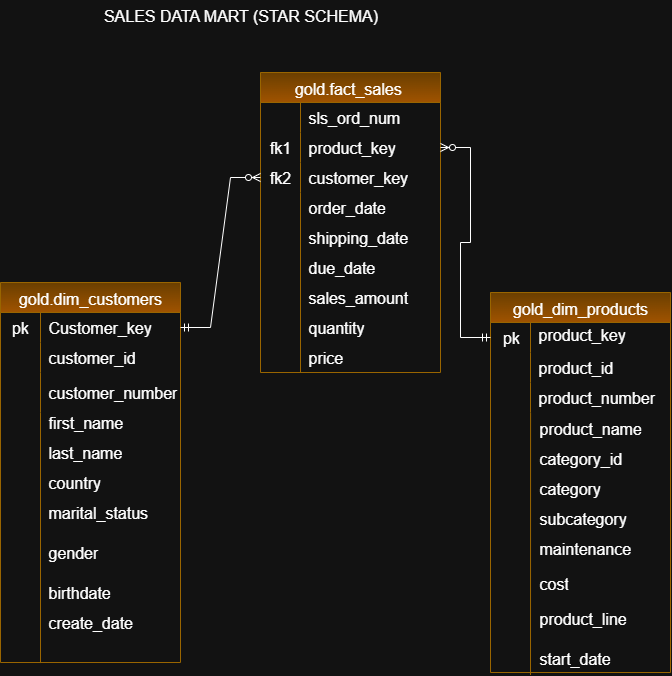

The diagram above was exported from draw.io. Its source (the exported page's mxGraphModel, read from the mxfile embedded in the PNG):
<mxGraphModel dx="778" dy="738" grid="1" gridSize="10" guides="1" tooltips="1" connect="1" arrows="1" fold="1" page="1" pageScale="1" pageWidth="850" pageHeight="1100" math="0" shadow="0">
  <root>
    <mxCell id="0" />
    <mxCell id="1" parent="0" />
    <mxCell id="_YNm37Kxg-R5OEVCUapx-18" value="gold.fact_sales " style="shape=table;startSize=30;container=1;collapsible=0;childLayout=tableLayout;fixedRows=1;rowLines=0;fontStyle=0;strokeColor=#d79b00;fontSize=16;fillColor=#ffcd28;gradientColor=#ffa500;" vertex="1" parent="1">
      <mxGeometry x="310" y="90" width="180" height="300" as="geometry" />
    </mxCell>
    <mxCell id="_YNm37Kxg-R5OEVCUapx-19" value="" style="shape=tableRow;horizontal=0;startSize=0;swimlaneHead=0;swimlaneBody=0;top=0;left=0;bottom=0;right=0;collapsible=0;dropTarget=0;fillColor=none;points=[[0,0.5],[1,0.5]];portConstraint=eastwest;strokeColor=inherit;fontSize=16;" vertex="1" parent="_YNm37Kxg-R5OEVCUapx-18">
      <mxGeometry y="30" width="180" height="30" as="geometry" />
    </mxCell>
    <mxCell id="_YNm37Kxg-R5OEVCUapx-20" value="" style="shape=partialRectangle;html=1;whiteSpace=wrap;connectable=0;fillColor=none;top=0;left=0;bottom=0;right=0;overflow=hidden;pointerEvents=1;strokeColor=inherit;fontSize=16;" vertex="1" parent="_YNm37Kxg-R5OEVCUapx-19">
      <mxGeometry width="40" height="30" as="geometry">
        <mxRectangle width="40" height="30" as="alternateBounds" />
      </mxGeometry>
    </mxCell>
    <mxCell id="_YNm37Kxg-R5OEVCUapx-21" value="sls_ord_num" style="shape=partialRectangle;html=1;whiteSpace=wrap;connectable=0;fillColor=none;top=0;left=0;bottom=0;right=0;align=left;spacingLeft=6;overflow=hidden;strokeColor=inherit;fontSize=16;" vertex="1" parent="_YNm37Kxg-R5OEVCUapx-19">
      <mxGeometry x="40" width="140" height="30" as="geometry">
        <mxRectangle width="140" height="30" as="alternateBounds" />
      </mxGeometry>
    </mxCell>
    <mxCell id="_YNm37Kxg-R5OEVCUapx-22" value="" style="shape=tableRow;horizontal=0;startSize=0;swimlaneHead=0;swimlaneBody=0;top=0;left=0;bottom=0;right=0;collapsible=0;dropTarget=0;fillColor=none;points=[[0,0.5],[1,0.5]];portConstraint=eastwest;strokeColor=inherit;fontSize=16;" vertex="1" parent="_YNm37Kxg-R5OEVCUapx-18">
      <mxGeometry y="60" width="180" height="30" as="geometry" />
    </mxCell>
    <mxCell id="_YNm37Kxg-R5OEVCUapx-23" value="fk1" style="shape=partialRectangle;html=1;whiteSpace=wrap;connectable=0;fillColor=none;top=0;left=0;bottom=0;right=0;overflow=hidden;strokeColor=inherit;fontSize=16;" vertex="1" parent="_YNm37Kxg-R5OEVCUapx-22">
      <mxGeometry width="40" height="30" as="geometry">
        <mxRectangle width="40" height="30" as="alternateBounds" />
      </mxGeometry>
    </mxCell>
    <mxCell id="_YNm37Kxg-R5OEVCUapx-24" value="product_key" style="shape=partialRectangle;html=1;whiteSpace=wrap;connectable=0;fillColor=none;top=0;left=0;bottom=0;right=0;align=left;spacingLeft=6;overflow=hidden;strokeColor=inherit;fontSize=16;" vertex="1" parent="_YNm37Kxg-R5OEVCUapx-22">
      <mxGeometry x="40" width="140" height="30" as="geometry">
        <mxRectangle width="140" height="30" as="alternateBounds" />
      </mxGeometry>
    </mxCell>
    <mxCell id="_YNm37Kxg-R5OEVCUapx-25" value="" style="shape=tableRow;horizontal=0;startSize=0;swimlaneHead=0;swimlaneBody=0;top=0;left=0;bottom=0;right=0;collapsible=0;dropTarget=0;fillColor=none;points=[[0,0.5],[1,0.5]];portConstraint=eastwest;strokeColor=inherit;fontSize=16;" vertex="1" parent="_YNm37Kxg-R5OEVCUapx-18">
      <mxGeometry y="90" width="180" height="30" as="geometry" />
    </mxCell>
    <mxCell id="_YNm37Kxg-R5OEVCUapx-26" value="" style="shape=partialRectangle;html=1;whiteSpace=wrap;connectable=0;fillColor=none;top=0;left=0;bottom=0;right=0;overflow=hidden;strokeColor=inherit;fontSize=16;" vertex="1" parent="_YNm37Kxg-R5OEVCUapx-25">
      <mxGeometry width="40" height="30" as="geometry">
        <mxRectangle width="40" height="30" as="alternateBounds" />
      </mxGeometry>
    </mxCell>
    <mxCell id="_YNm37Kxg-R5OEVCUapx-27" value="customer_key" style="shape=partialRectangle;html=1;whiteSpace=wrap;connectable=0;fillColor=none;top=0;left=0;bottom=0;right=0;align=left;spacingLeft=6;overflow=hidden;strokeColor=inherit;fontSize=16;" vertex="1" parent="_YNm37Kxg-R5OEVCUapx-25">
      <mxGeometry x="40" width="140" height="30" as="geometry">
        <mxRectangle width="140" height="30" as="alternateBounds" />
      </mxGeometry>
    </mxCell>
    <mxCell id="_YNm37Kxg-R5OEVCUapx-28" value="gold.dim_customers" style="shape=table;startSize=30;container=1;collapsible=0;childLayout=tableLayout;fixedRows=1;rowLines=0;fontStyle=0;strokeColor=#d79b00;fontSize=16;fillColor=#ffcd28;gradientColor=#ffa500;" vertex="1" parent="1">
      <mxGeometry x="50" y="300" width="180" height="380" as="geometry" />
    </mxCell>
    <mxCell id="_YNm37Kxg-R5OEVCUapx-29" value="" style="shape=tableRow;horizontal=0;startSize=0;swimlaneHead=0;swimlaneBody=0;top=0;left=0;bottom=0;right=0;collapsible=0;dropTarget=0;fillColor=none;points=[[0,0.5],[1,0.5]];portConstraint=eastwest;strokeColor=inherit;fontSize=16;" vertex="1" parent="_YNm37Kxg-R5OEVCUapx-28">
      <mxGeometry y="30" width="180" height="30" as="geometry" />
    </mxCell>
    <mxCell id="_YNm37Kxg-R5OEVCUapx-30" value="pk" style="shape=partialRectangle;html=1;whiteSpace=wrap;connectable=0;fillColor=none;top=0;left=0;bottom=0;right=0;overflow=hidden;pointerEvents=1;strokeColor=inherit;fontSize=16;" vertex="1" parent="_YNm37Kxg-R5OEVCUapx-29">
      <mxGeometry width="40" height="30" as="geometry">
        <mxRectangle width="40" height="30" as="alternateBounds" />
      </mxGeometry>
    </mxCell>
    <mxCell id="_YNm37Kxg-R5OEVCUapx-31" value="Customer_key" style="shape=partialRectangle;html=1;whiteSpace=wrap;connectable=0;fillColor=none;top=0;left=0;bottom=0;right=0;align=left;spacingLeft=6;overflow=hidden;strokeColor=inherit;fontSize=16;" vertex="1" parent="_YNm37Kxg-R5OEVCUapx-29">
      <mxGeometry x="40" width="140" height="30" as="geometry">
        <mxRectangle width="140" height="30" as="alternateBounds" />
      </mxGeometry>
    </mxCell>
    <mxCell id="_YNm37Kxg-R5OEVCUapx-32" value="" style="shape=tableRow;horizontal=0;startSize=0;swimlaneHead=0;swimlaneBody=0;top=0;left=0;bottom=0;right=0;collapsible=0;dropTarget=0;fillColor=none;points=[[0,0.5],[1,0.5]];portConstraint=eastwest;strokeColor=inherit;fontSize=16;" vertex="1" parent="_YNm37Kxg-R5OEVCUapx-28">
      <mxGeometry y="60" width="180" height="30" as="geometry" />
    </mxCell>
    <mxCell id="_YNm37Kxg-R5OEVCUapx-33" value="" style="shape=partialRectangle;html=1;whiteSpace=wrap;connectable=0;fillColor=none;top=0;left=0;bottom=0;right=0;overflow=hidden;strokeColor=inherit;fontSize=16;" vertex="1" parent="_YNm37Kxg-R5OEVCUapx-32">
      <mxGeometry width="40" height="30" as="geometry">
        <mxRectangle width="40" height="30" as="alternateBounds" />
      </mxGeometry>
    </mxCell>
    <mxCell id="_YNm37Kxg-R5OEVCUapx-34" value="customer_id" style="shape=partialRectangle;html=1;whiteSpace=wrap;connectable=0;fillColor=none;top=0;left=0;bottom=0;right=0;align=left;spacingLeft=6;overflow=hidden;strokeColor=inherit;fontSize=16;" vertex="1" parent="_YNm37Kxg-R5OEVCUapx-32">
      <mxGeometry x="40" width="140" height="30" as="geometry">
        <mxRectangle width="140" height="30" as="alternateBounds" />
      </mxGeometry>
    </mxCell>
    <mxCell id="_YNm37Kxg-R5OEVCUapx-35" value="" style="shape=tableRow;horizontal=0;startSize=0;swimlaneHead=0;swimlaneBody=0;top=0;left=0;bottom=0;right=0;collapsible=0;dropTarget=0;fillColor=none;points=[[0,0.5],[1,0.5]];portConstraint=eastwest;strokeColor=inherit;fontSize=16;" vertex="1" parent="_YNm37Kxg-R5OEVCUapx-28">
      <mxGeometry y="90" width="180" height="40" as="geometry" />
    </mxCell>
    <mxCell id="_YNm37Kxg-R5OEVCUapx-36" value="" style="shape=partialRectangle;html=1;whiteSpace=wrap;connectable=0;fillColor=none;top=0;left=0;bottom=0;right=0;overflow=hidden;strokeColor=inherit;fontSize=16;" vertex="1" parent="_YNm37Kxg-R5OEVCUapx-35">
      <mxGeometry width="40" height="40" as="geometry">
        <mxRectangle width="40" height="40" as="alternateBounds" />
      </mxGeometry>
    </mxCell>
    <mxCell id="_YNm37Kxg-R5OEVCUapx-37" value="customer_number" style="shape=partialRectangle;html=1;whiteSpace=wrap;connectable=0;fillColor=none;top=0;left=0;bottom=0;right=0;align=left;spacingLeft=6;overflow=hidden;strokeColor=inherit;fontSize=16;" vertex="1" parent="_YNm37Kxg-R5OEVCUapx-35">
      <mxGeometry x="40" width="140" height="40" as="geometry">
        <mxRectangle width="140" height="40" as="alternateBounds" />
      </mxGeometry>
    </mxCell>
    <mxCell id="_YNm37Kxg-R5OEVCUapx-38" value="gold_dim_products" style="shape=table;startSize=30;container=1;collapsible=0;childLayout=tableLayout;fixedRows=1;rowLines=0;fontStyle=0;strokeColor=#d79b00;fontSize=16;fillColor=#ffcd28;gradientColor=#ffa500;" vertex="1" parent="1">
      <mxGeometry x="540" y="310" width="180" height="380" as="geometry" />
    </mxCell>
    <mxCell id="_YNm37Kxg-R5OEVCUapx-39" value="" style="shape=tableRow;horizontal=0;startSize=0;swimlaneHead=0;swimlaneBody=0;top=0;left=0;bottom=0;right=0;collapsible=0;dropTarget=0;fillColor=none;points=[[0,0.5],[1,0.5]];portConstraint=eastwest;strokeColor=inherit;fontSize=16;" vertex="1" parent="_YNm37Kxg-R5OEVCUapx-38">
      <mxGeometry y="30" width="180" height="30" as="geometry" />
    </mxCell>
    <mxCell id="_YNm37Kxg-R5OEVCUapx-40" value="" style="shape=partialRectangle;html=1;whiteSpace=wrap;connectable=0;fillColor=none;top=0;left=0;bottom=0;right=0;overflow=hidden;pointerEvents=1;strokeColor=inherit;fontSize=16;" vertex="1" parent="_YNm37Kxg-R5OEVCUapx-39">
      <mxGeometry width="40" height="30" as="geometry">
        <mxRectangle width="40" height="30" as="alternateBounds" />
      </mxGeometry>
    </mxCell>
    <mxCell id="_YNm37Kxg-R5OEVCUapx-41" value="product_key&lt;div&gt;&lt;br&gt;&lt;/div&gt;" style="shape=partialRectangle;html=1;whiteSpace=wrap;connectable=0;fillColor=none;top=0;left=0;bottom=0;right=0;align=left;spacingLeft=6;overflow=hidden;strokeColor=inherit;fontSize=16;" vertex="1" parent="_YNm37Kxg-R5OEVCUapx-39">
      <mxGeometry x="40" width="140" height="30" as="geometry">
        <mxRectangle width="140" height="30" as="alternateBounds" />
      </mxGeometry>
    </mxCell>
    <mxCell id="_YNm37Kxg-R5OEVCUapx-42" value="" style="shape=tableRow;horizontal=0;startSize=0;swimlaneHead=0;swimlaneBody=0;top=0;left=0;bottom=0;right=0;collapsible=0;dropTarget=0;fillColor=none;points=[[0,0.5],[1,0.5]];portConstraint=eastwest;strokeColor=inherit;fontSize=16;" vertex="1" parent="_YNm37Kxg-R5OEVCUapx-38">
      <mxGeometry y="60" width="180" height="30" as="geometry" />
    </mxCell>
    <mxCell id="_YNm37Kxg-R5OEVCUapx-43" value="" style="shape=partialRectangle;html=1;whiteSpace=wrap;connectable=0;fillColor=none;top=0;left=0;bottom=0;right=0;overflow=hidden;strokeColor=inherit;fontSize=16;" vertex="1" parent="_YNm37Kxg-R5OEVCUapx-42">
      <mxGeometry width="40" height="30" as="geometry">
        <mxRectangle width="40" height="30" as="alternateBounds" />
      </mxGeometry>
    </mxCell>
    <mxCell id="_YNm37Kxg-R5OEVCUapx-44" value="product_id" style="shape=partialRectangle;html=1;whiteSpace=wrap;connectable=0;fillColor=none;top=0;left=0;bottom=0;right=0;align=left;spacingLeft=6;overflow=hidden;strokeColor=inherit;fontSize=16;" vertex="1" parent="_YNm37Kxg-R5OEVCUapx-42">
      <mxGeometry x="40" width="140" height="30" as="geometry">
        <mxRectangle width="140" height="30" as="alternateBounds" />
      </mxGeometry>
    </mxCell>
    <mxCell id="_YNm37Kxg-R5OEVCUapx-45" value="" style="shape=tableRow;horizontal=0;startSize=0;swimlaneHead=0;swimlaneBody=0;top=0;left=0;bottom=0;right=0;collapsible=0;dropTarget=0;fillColor=none;points=[[0,0.5],[1,0.5]];portConstraint=eastwest;strokeColor=inherit;fontSize=16;" vertex="1" parent="_YNm37Kxg-R5OEVCUapx-38">
      <mxGeometry y="90" width="180" height="30" as="geometry" />
    </mxCell>
    <mxCell id="_YNm37Kxg-R5OEVCUapx-46" value="" style="shape=partialRectangle;html=1;whiteSpace=wrap;connectable=0;fillColor=none;top=0;left=0;bottom=0;right=0;overflow=hidden;strokeColor=inherit;fontSize=16;" vertex="1" parent="_YNm37Kxg-R5OEVCUapx-45">
      <mxGeometry width="40" height="30" as="geometry">
        <mxRectangle width="40" height="30" as="alternateBounds" />
      </mxGeometry>
    </mxCell>
    <mxCell id="_YNm37Kxg-R5OEVCUapx-47" value="product_number" style="shape=partialRectangle;html=1;whiteSpace=wrap;connectable=0;fillColor=none;top=0;left=0;bottom=0;right=0;align=left;spacingLeft=6;overflow=hidden;strokeColor=inherit;fontSize=16;" vertex="1" parent="_YNm37Kxg-R5OEVCUapx-45">
      <mxGeometry x="40" width="140" height="30" as="geometry">
        <mxRectangle width="140" height="30" as="alternateBounds" />
      </mxGeometry>
    </mxCell>
    <mxCell id="_YNm37Kxg-R5OEVCUapx-58" value="first_name" style="shape=partialRectangle;html=1;whiteSpace=wrap;connectable=0;fillColor=none;top=0;left=0;bottom=0;right=0;align=left;spacingLeft=6;overflow=hidden;strokeColor=inherit;fontSize=16;" vertex="1" parent="1">
      <mxGeometry x="90" y="420" width="140" height="40" as="geometry">
        <mxRectangle width="140" height="40" as="alternateBounds" />
      </mxGeometry>
    </mxCell>
    <mxCell id="_YNm37Kxg-R5OEVCUapx-59" value="last_name" style="shape=partialRectangle;html=1;whiteSpace=wrap;connectable=0;fillColor=none;top=0;left=0;bottom=0;right=0;align=left;spacingLeft=6;overflow=hidden;strokeColor=inherit;fontSize=16;" vertex="1" parent="1">
      <mxGeometry x="90" y="450" width="140" height="40" as="geometry">
        <mxRectangle width="140" height="40" as="alternateBounds" />
      </mxGeometry>
    </mxCell>
    <mxCell id="_YNm37Kxg-R5OEVCUapx-60" value="country" style="shape=partialRectangle;html=1;whiteSpace=wrap;connectable=0;fillColor=none;top=0;left=0;bottom=0;right=0;align=left;spacingLeft=6;overflow=hidden;strokeColor=inherit;fontSize=16;" vertex="1" parent="1">
      <mxGeometry x="90" y="480" width="140" height="40" as="geometry">
        <mxRectangle width="140" height="40" as="alternateBounds" />
      </mxGeometry>
    </mxCell>
    <mxCell id="_YNm37Kxg-R5OEVCUapx-62" value="marital_status" style="shape=partialRectangle;html=1;whiteSpace=wrap;connectable=0;fillColor=none;top=0;left=0;bottom=0;right=0;align=left;spacingLeft=6;overflow=hidden;strokeColor=inherit;fontSize=16;" vertex="1" parent="1">
      <mxGeometry x="90" y="510" width="140" height="40" as="geometry">
        <mxRectangle width="140" height="40" as="alternateBounds" />
      </mxGeometry>
    </mxCell>
    <mxCell id="_YNm37Kxg-R5OEVCUapx-63" value="gender" style="shape=partialRectangle;html=1;whiteSpace=wrap;connectable=0;fillColor=none;top=0;left=0;bottom=0;right=0;align=left;spacingLeft=6;overflow=hidden;strokeColor=inherit;fontSize=16;" vertex="1" parent="1">
      <mxGeometry x="90" y="550" width="140" height="40" as="geometry">
        <mxRectangle width="140" height="40" as="alternateBounds" />
      </mxGeometry>
    </mxCell>
    <mxCell id="_YNm37Kxg-R5OEVCUapx-64" value="birthdate" style="shape=partialRectangle;html=1;whiteSpace=wrap;connectable=0;fillColor=none;top=0;left=0;bottom=0;right=0;align=left;spacingLeft=6;overflow=hidden;strokeColor=inherit;fontSize=16;" vertex="1" parent="1">
      <mxGeometry x="90" y="590" width="140" height="40" as="geometry">
        <mxRectangle width="140" height="40" as="alternateBounds" />
      </mxGeometry>
    </mxCell>
    <mxCell id="_YNm37Kxg-R5OEVCUapx-65" value="create_date" style="shape=partialRectangle;html=1;whiteSpace=wrap;connectable=0;fillColor=none;top=0;left=0;bottom=0;right=0;align=left;spacingLeft=6;overflow=hidden;strokeColor=inherit;fontSize=16;" vertex="1" parent="1">
      <mxGeometry x="90" y="620" width="140" height="40" as="geometry">
        <mxRectangle width="140" height="40" as="alternateBounds" />
      </mxGeometry>
    </mxCell>
    <mxCell id="_YNm37Kxg-R5OEVCUapx-66" value="" style="shape=partialRectangle;html=1;whiteSpace=wrap;connectable=0;fillColor=none;top=0;left=0;bottom=0;right=0;overflow=hidden;strokeColor=inherit;fontSize=16;dashed=1;dashPattern=1 1;align=center;verticalAlign=middle;fontFamily=Helvetica;fontColor=default;" vertex="1" parent="1">
      <mxGeometry x="50" y="430" width="40" height="40" as="geometry">
        <mxRectangle width="40" height="40" as="alternateBounds" />
      </mxGeometry>
    </mxCell>
    <mxCell id="_YNm37Kxg-R5OEVCUapx-67" value="" style="endArrow=none;html=1;rounded=0;fillColor=#ffcd28;gradientColor=#ffa500;strokeColor=#d79b00;" edge="1" parent="1">
      <mxGeometry width="50" height="50" relative="1" as="geometry">
        <mxPoint x="90" y="680.5714285714286" as="sourcePoint" />
        <mxPoint x="90" y="430" as="targetPoint" />
        <Array as="points">
          <mxPoint x="90" y="430" />
        </Array>
      </mxGeometry>
    </mxCell>
    <mxCell id="_YNm37Kxg-R5OEVCUapx-68" value="product_name" style="shape=partialRectangle;html=1;whiteSpace=wrap;connectable=0;fillColor=none;top=0;left=0;bottom=0;right=0;align=left;spacingLeft=6;overflow=hidden;strokeColor=inherit;fontSize=16;" vertex="1" parent="1">
      <mxGeometry x="581" y="431" width="140" height="30" as="geometry">
        <mxRectangle width="140" height="30" as="alternateBounds" />
      </mxGeometry>
    </mxCell>
    <mxCell id="_YNm37Kxg-R5OEVCUapx-69" value="category_id" style="shape=partialRectangle;html=1;whiteSpace=wrap;connectable=0;fillColor=none;top=0;left=0;bottom=0;right=0;align=left;spacingLeft=6;overflow=hidden;strokeColor=inherit;fontSize=16;" vertex="1" parent="1">
      <mxGeometry x="581" y="461" width="140" height="30" as="geometry">
        <mxRectangle width="140" height="30" as="alternateBounds" />
      </mxGeometry>
    </mxCell>
    <mxCell id="_YNm37Kxg-R5OEVCUapx-70" value="category" style="shape=partialRectangle;html=1;whiteSpace=wrap;connectable=0;fillColor=none;top=0;left=0;bottom=0;right=0;align=left;spacingLeft=6;overflow=hidden;strokeColor=inherit;fontSize=16;" vertex="1" parent="1">
      <mxGeometry x="581" y="491" width="140" height="30" as="geometry">
        <mxRectangle width="140" height="30" as="alternateBounds" />
      </mxGeometry>
    </mxCell>
    <mxCell id="_YNm37Kxg-R5OEVCUapx-71" value="subcategory" style="shape=partialRectangle;html=1;whiteSpace=wrap;connectable=0;fillColor=none;top=0;left=0;bottom=0;right=0;align=left;spacingLeft=6;overflow=hidden;strokeColor=inherit;fontSize=16;" vertex="1" parent="1">
      <mxGeometry x="581" y="521" width="140" height="30" as="geometry">
        <mxRectangle width="140" height="30" as="alternateBounds" />
      </mxGeometry>
    </mxCell>
    <mxCell id="_YNm37Kxg-R5OEVCUapx-72" value="maintenance" style="shape=partialRectangle;html=1;whiteSpace=wrap;connectable=0;fillColor=none;top=0;left=0;bottom=0;right=0;align=left;spacingLeft=6;overflow=hidden;strokeColor=inherit;fontSize=16;" vertex="1" parent="1">
      <mxGeometry x="581" y="551" width="140" height="30" as="geometry">
        <mxRectangle width="140" height="30" as="alternateBounds" />
      </mxGeometry>
    </mxCell>
    <mxCell id="_YNm37Kxg-R5OEVCUapx-73" value="cost" style="shape=partialRectangle;html=1;whiteSpace=wrap;connectable=0;fillColor=none;top=0;left=0;bottom=0;right=0;align=left;spacingLeft=6;overflow=hidden;strokeColor=inherit;fontSize=16;" vertex="1" parent="1">
      <mxGeometry x="581" y="586" width="140" height="30" as="geometry">
        <mxRectangle width="140" height="30" as="alternateBounds" />
      </mxGeometry>
    </mxCell>
    <mxCell id="_YNm37Kxg-R5OEVCUapx-74" value="product_line" style="shape=partialRectangle;html=1;whiteSpace=wrap;connectable=0;fillColor=none;top=0;left=0;bottom=0;right=0;align=left;spacingLeft=6;overflow=hidden;strokeColor=inherit;fontSize=16;" vertex="1" parent="1">
      <mxGeometry x="581" y="621" width="140" height="30" as="geometry">
        <mxRectangle width="140" height="30" as="alternateBounds" />
      </mxGeometry>
    </mxCell>
    <mxCell id="_YNm37Kxg-R5OEVCUapx-75" value="start_date" style="shape=partialRectangle;html=1;whiteSpace=wrap;connectable=0;fillColor=none;top=0;left=0;bottom=0;right=0;align=left;spacingLeft=6;overflow=hidden;strokeColor=inherit;fontSize=16;" vertex="1" parent="1">
      <mxGeometry x="581" y="661" width="140" height="30" as="geometry">
        <mxRectangle width="140" height="30" as="alternateBounds" />
      </mxGeometry>
    </mxCell>
    <mxCell id="_YNm37Kxg-R5OEVCUapx-78" value="" style="endArrow=none;html=1;rounded=0;entryX=0.206;entryY=0.917;entryDx=0;entryDy=0;entryPerimeter=0;fillColor=#ffcd28;gradientColor=#ffa500;strokeColor=#d79b00;" edge="1" parent="1">
      <mxGeometry width="50" height="50" relative="1" as="geometry">
        <mxPoint x="580" y="692.49" as="sourcePoint" />
        <mxPoint x="580.0800000000002" y="430" as="targetPoint" />
      </mxGeometry>
    </mxCell>
    <mxCell id="_YNm37Kxg-R5OEVCUapx-79" value="order_date" style="shape=partialRectangle;html=1;whiteSpace=wrap;connectable=0;fillColor=none;top=0;left=0;bottom=0;right=0;align=left;spacingLeft=6;overflow=hidden;strokeColor=inherit;fontSize=16;" vertex="1" parent="1">
      <mxGeometry x="350" y="210" width="140" height="30" as="geometry">
        <mxRectangle width="140" height="30" as="alternateBounds" />
      </mxGeometry>
    </mxCell>
    <mxCell id="_YNm37Kxg-R5OEVCUapx-80" value="shipping_date" style="shape=partialRectangle;html=1;whiteSpace=wrap;connectable=0;fillColor=none;top=0;left=0;bottom=0;right=0;align=left;spacingLeft=6;overflow=hidden;strokeColor=inherit;fontSize=16;" vertex="1" parent="1">
      <mxGeometry x="350" y="240" width="140" height="30" as="geometry">
        <mxRectangle width="140" height="30" as="alternateBounds" />
      </mxGeometry>
    </mxCell>
    <mxCell id="_YNm37Kxg-R5OEVCUapx-81" value="due_date" style="shape=partialRectangle;html=1;whiteSpace=wrap;connectable=0;fillColor=none;top=0;left=0;bottom=0;right=0;align=left;spacingLeft=6;overflow=hidden;strokeColor=inherit;fontSize=16;" vertex="1" parent="1">
      <mxGeometry x="350" y="270" width="140" height="30" as="geometry">
        <mxRectangle width="140" height="30" as="alternateBounds" />
      </mxGeometry>
    </mxCell>
    <mxCell id="_YNm37Kxg-R5OEVCUapx-82" value="sales_amount" style="shape=partialRectangle;html=1;whiteSpace=wrap;connectable=0;fillColor=none;top=0;left=0;bottom=0;right=0;align=left;spacingLeft=6;overflow=hidden;strokeColor=inherit;fontSize=16;" vertex="1" parent="1">
      <mxGeometry x="350" y="300" width="140" height="30" as="geometry">
        <mxRectangle width="140" height="30" as="alternateBounds" />
      </mxGeometry>
    </mxCell>
    <mxCell id="_YNm37Kxg-R5OEVCUapx-83" value="quantity" style="shape=partialRectangle;html=1;whiteSpace=wrap;connectable=0;fillColor=none;top=0;left=0;bottom=0;right=0;align=left;spacingLeft=6;overflow=hidden;strokeColor=inherit;fontSize=16;" vertex="1" parent="1">
      <mxGeometry x="350" y="330" width="140" height="30" as="geometry">
        <mxRectangle width="140" height="30" as="alternateBounds" />
      </mxGeometry>
    </mxCell>
    <mxCell id="_YNm37Kxg-R5OEVCUapx-84" value="price" style="shape=partialRectangle;html=1;whiteSpace=wrap;connectable=0;fillColor=none;top=0;left=0;bottom=0;right=0;align=left;spacingLeft=6;overflow=hidden;strokeColor=inherit;fontSize=16;" vertex="1" parent="1">
      <mxGeometry x="350" y="360" width="140" height="30" as="geometry">
        <mxRectangle width="140" height="30" as="alternateBounds" />
      </mxGeometry>
    </mxCell>
    <mxCell id="_YNm37Kxg-R5OEVCUapx-89" value="pk" style="shape=partialRectangle;html=1;whiteSpace=wrap;connectable=0;fillColor=none;top=0;left=0;bottom=0;right=0;overflow=hidden;pointerEvents=1;strokeColor=inherit;fontSize=16;" vertex="1" parent="1">
      <mxGeometry x="541" y="340" width="40" height="30" as="geometry">
        <mxRectangle width="40" height="30" as="alternateBounds" />
      </mxGeometry>
    </mxCell>
    <mxCell id="_YNm37Kxg-R5OEVCUapx-90" value="" style="endArrow=none;html=1;rounded=0;fillColor=#ffcd28;gradientColor=#ffa500;strokeColor=#d79b00;" edge="1" parent="1">
      <mxGeometry width="50" height="50" relative="1" as="geometry">
        <mxPoint x="350" y="390" as="sourcePoint" />
        <mxPoint x="350" y="210" as="targetPoint" />
      </mxGeometry>
    </mxCell>
    <mxCell id="_YNm37Kxg-R5OEVCUapx-91" value="fk2" style="shape=partialRectangle;html=1;whiteSpace=wrap;connectable=0;fillColor=none;top=0;left=0;bottom=0;right=0;overflow=hidden;strokeColor=inherit;fontSize=16;" vertex="1" parent="1">
      <mxGeometry x="310" y="180" width="40" height="30" as="geometry">
        <mxRectangle width="40" height="30" as="alternateBounds" />
      </mxGeometry>
    </mxCell>
    <mxCell id="_YNm37Kxg-R5OEVCUapx-93" value="" style="edgeStyle=entityRelationEdgeStyle;fontSize=12;html=1;endArrow=ERzeroToMany;startArrow=ERmandOne;rounded=0;" edge="1" parent="1" source="_YNm37Kxg-R5OEVCUapx-29" target="_YNm37Kxg-R5OEVCUapx-25">
      <mxGeometry width="100" height="100" relative="1" as="geometry">
        <mxPoint x="200" y="260" as="sourcePoint" />
        <mxPoint x="300" y="160" as="targetPoint" />
      </mxGeometry>
    </mxCell>
    <mxCell id="_YNm37Kxg-R5OEVCUapx-94" value="" style="edgeStyle=entityRelationEdgeStyle;fontSize=12;html=1;endArrow=ERzeroToMany;startArrow=ERmandOne;rounded=0;" edge="1" parent="1" source="_YNm37Kxg-R5OEVCUapx-39" target="_YNm37Kxg-R5OEVCUapx-22">
      <mxGeometry width="100" height="100" relative="1" as="geometry">
        <mxPoint x="521" y="260" as="sourcePoint" />
        <mxPoint x="601" y="110" as="targetPoint" />
      </mxGeometry>
    </mxCell>
    <mxCell id="_YNm37Kxg-R5OEVCUapx-95" value="&lt;font style=&quot;font-size: 16px;&quot;&gt;SALES DATA MART (STAR SCHEMA)&lt;/font&gt;" style="text;html=1;align=center;verticalAlign=middle;resizable=0;points=[];autosize=1;strokeColor=none;fillColor=none;" vertex="1" parent="1">
      <mxGeometry x="140" y="18" width="300" height="30" as="geometry" />
    </mxCell>
  </root>
</mxGraphModel>